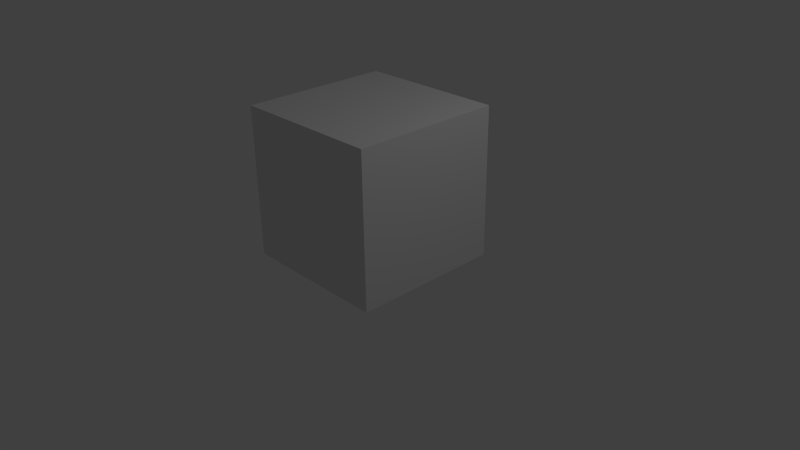 # Source: city_street_garbage-can-3.blend  (saved by Blender 2.66.1; exported with 4.5.12 LTS)
import bpy
from mathutils import Matrix  # noqa: F401  (used for matrix-valued properties, if any)

bpy.ops.wm.read_factory_settings(use_empty=True)
scene = bpy.context.scene
scene.name = 'Scene'

# ---- collections
col_collection_1 = bpy.data.collections.new('Collection 1'); scene.collection.children.link(col_collection_1)

# ---- materials (node trees are filled in below, after node groups)
mat_material = bpy.data.materials.new('Material')
mat_material.alpha_threshold = 0.0
mat_material.use_transparent_shadow = False
mat_material.roughness = 0.5
mat_material.line_color = (0.0, 0.0, 0.0, 1.0)

# ---- material node trees

# ---- world
world_world = bpy.data.worlds.new('World'); scene.world = world_world
world_world.color = (0.05088, 0.05088, 0.05088)
world_world.use_sun_shadow = False
world_world.sun_shadow_jitter_overblur = 0.0
world_world.cycles.sampling_method = 'MANUAL'
world_world.cycles.sample_map_resolution = 256

# ---- cameras
cam_camera = bpy.data.cameras.new('Camera')
cam_camera.clip_end = 100.0
cam_camera.lens = 35.0
cam_camera.sensor_width = 32.0
cam_camera.sensor_height = 18.0
cam_camera.ortho_scale = 7.314
cam_camera.dof.focus_distance = 0.0
cam_camera.dof.aperture_fstop = 128.0

# ---- lights
light_lamp = bpy.data.lights.new('Lamp', 'POINT')
light_lamp.transmission_factor = 0.0
light_lamp.cutoff_distance = 30.0
light_lamp.energy = 100.0
light_lamp.shadow_buffer_clip_start = 1.001
light_lamp.shadow_soft_size = 0.1
light_lamp.shadow_maximum_resolution = 0.006
light_lamp.use_absolute_resolution = True
light_lamp.cycles.use_multiple_importance_sampling = False

# ---- meshes
me_cylinder_001 = bpy.data.meshes.new('Cylinder.001')
me_cylinder_001.from_pydata([(-0.03056, 0.63, -1.005), (-0.03056, 0.9, -0.7353), (0.4149, 0.4455, -1.005), (0.6058, 0.6364, -0.7353), (0.5994, -1.812e-08, -1.005), (0.8694, -2.992e-08, -0.7353), (0.4149, -0.4455, -1.005), (0.6058, -0.6364, -0.7353), (-0.03056, -0.63, -1.005), (-0.03056, -0.9, -0.7353), (-0.476, -0.4455, -1.005), (-0.667, -0.6364, -0.7353), (-0.6606, 1.694e-08, -1.005), (-0.9306, 2.016e-08, -0.7353), (-0.476, 0.4455, -1.005), (-0.667, 0.6364, -0.7353), (-0.03056, 0.9, 0.98), (0.6058, 0.6364, 0.98), (0.8694, -2.992e-08, 0.9565), (0.6058, -0.6364, 0.9565), (-0.03056, -0.9, 0.9565), (-0.667, -0.6364, 0.9565), (-0.9306, 2.016e-08, 0.9565), (-0.667, 0.6364, 0.98), (-0.03056, 0.7192, 0.98), (0.478, 0.5086, 0.98), (0.6887, -2.391e-08, 0.98), (0.478, -0.5086, 0.98), (-0.03056, -0.7192, 0.98), (-0.5391, -0.5086, 0.98), (-0.7498, 1.611e-08, 0.98), (-0.5391, 0.5086, 0.98), (-0.03056, 0.7192, -0.741), (0.478, 0.5086, -0.741), (0.6887, -2.391e-08, -0.741), (0.478, -0.5086, -0.741), (-0.03056, -0.7192, -0.741), (-0.5391, -0.5086, -0.741), (-0.7498, 1.611e-08, -0.741), (-0.5391, 0.5086, -0.741)], [], [(0, 1, 3, 2), (2, 3, 5, 4), (4, 5, 7, 6), (6, 7, 9, 8), (8, 9, 11, 10), (10, 11, 13, 12), (5, 3, 17, 18), (14, 15, 1, 0), (12, 13, 15, 14), (0, 2, 4, 6, 8, 10, 12, 14), (7, 5, 18, 19), (3, 1, 16, 17), (9, 7, 19, 20), (11, 9, 20, 21), (13, 11, 21, 22), (15, 13, 22, 23), (1, 15, 23, 16), (28, 27, 35, 36), (28, 20, 19, 27), (29, 21, 20, 28), (33, 32, 39, 38, 37, 36, 35, 34), (31, 30, 38, 39), (27, 26, 34, 35), (30, 29, 37, 38), (26, 25, 33, 34), (29, 28, 36, 37), (24, 31, 39, 32), (25, 24, 32, 33), (27, 19, 18, 26), (26, 18, 17, 25), (25, 17, 16, 24), (24, 16, 23, 31), (30, 22, 21, 29), (31, 23, 22, 30)])
me_cylinder_001.polygons.foreach_set('use_smooth', [True] * 34)
_uv = me_cylinder_001.uv_layers.new(name='UVMap')
_uv.uv.foreach_set('vector', [0.29, 0.001151, 0.29, 0.07451, 0.1873, 0.07451, 0.1873, 0.001151, 0.1873, 0.001151, 0.1873, 0.07451, 0.07873, 0.07451, 0.07873, 0.001151, 0.924, 0.001151, 0.924, 0.07451, 0.8062, 0.07451, 0.8062, 0.001151, 0.8062, 0.001151, 0.8062, 0.07451, 0.6988, 0.07451, 0.6988, 0.001151, 0.6988, 0.001151, 0.6988, 0.07451, 0.5953, 0.07451, 0.5953, 0.001151, 0.5953, 0.001151, 0.5953, 0.07451, 0.4937, 0.07451, 0.4937, 0.001151, 0.07873, 0.07451, 0.1873, 0.07451, 0.1873, 0.3679, 0.07873, 0.3679, 0.3922, 0.001151, 0.3922, 0.07451, 0.29, 0.07451, 0.29, 0.001151, 0.4937, 0.001151, 0.4937, 0.07451, 0.3922, 0.07451, 0.3922, 0.001151, 0.4201, 0.7604, 0.4806, 0.8209, 0.4806, 0.9064, 0.4201, 0.9669, 0.3346, 0.9669, 0.2741, 0.9064, 0.2741, 0.8209, 0.3346, 0.7604, 0.8062, 0.07451, 0.924, 0.07451, 0.924, 0.3679, 0.8062, 0.3679, 0.1873, 0.07451, 0.29, 0.07451, 0.29, 0.3679, 0.1873, 0.3679, 0.6988, 0.07451, 0.8062, 0.07451, 0.8062, 0.3679, 0.6988, 0.3679, 0.5953, 0.07451, 0.6988, 0.07451, 0.6988, 0.3679, 0.5953, 0.3679, 0.4937, 0.07451, 0.5953, 0.07451, 0.5953, 0.3679, 0.4937, 0.3679, 0.3922, 0.07451, 0.4937, 0.07451, 0.4937, 0.3679, 0.3922, 0.3679, 0.29, 0.07451, 0.3922, 0.07451, 0.3922, 0.3679, 0.29, 0.3679, 0.6988, 0.4, 0.8062, 0.4, 0.8062, 0.7297, 0.6988, 0.7297, 0.6988, 0.4, 0.6988, 0.3679, 0.8062, 0.3679, 0.8062, 0.4, 0.5953, 0.4, 0.5953, 0.3679, 0.6988, 0.3679, 0.6988, 0.4, 0.2048, 0.9962, 0.2738, 0.9271, 0.2738, 0.8295, 0.2048, 0.7604, 0.1071, 0.7604, 0.03809, 0.8295, 0.03809, 0.9271, 0.1071, 0.9962, 0.3922, 0.4, 0.4937, 0.4, 0.4937, 0.7297, 0.3922, 0.7297, 0.8062, 0.4, 0.924, 0.4, 0.924, 0.7297, 0.8062, 0.7297, 0.4937, 0.4, 0.5953, 0.4, 0.5953, 0.7297, 0.4937, 0.7297, 0.07873, 0.4, 0.1873, 0.4, 0.1873, 0.7297, 0.07873, 0.7297, 0.5953, 0.4, 0.6988, 0.4, 0.6988, 0.7297, 0.5953, 0.7297, 0.29, 0.4, 0.3922, 0.4, 0.3922, 0.7297, 0.29, 0.7297, 0.1873, 0.4, 0.29, 0.4, 0.29, 0.7297, 0.1873, 0.7297, 0.8062, 0.4, 0.8062, 0.3679, 0.924, 0.3679, 0.924, 0.4, 0.07873, 0.4, 0.07873, 0.3679, 0.1873, 0.3679, 0.1873, 0.4, 0.1873, 0.4, 0.1873, 0.3679, 0.29, 0.3679, 0.29, 0.4, 0.29, 0.4, 0.29, 0.3679, 0.3922, 0.3679, 0.3922, 0.4, 0.4937, 0.4, 0.4937, 0.3679, 0.5953, 0.3679, 0.5953, 0.4, 0.3922, 0.4, 0.3922, 0.3679, 0.4937, 0.3679, 0.4937, 0.4])
me_cylinder_001.use_remesh_preserve_volume = False
me_cylinder_001.use_remesh_preserve_attributes = False
me_cylinder_001.use_mirror_vertex_groups = False
me_cylinder_001.update()
me_cube = bpy.data.meshes.new('Cube')
me_cube.from_pydata([(1.0, 1.0, -1.0), (1.0, -1.0, -1.0), (-1.0, -1.0, -1.0), (-1.0, 1.0, -1.0), (1.0, 1.0, 1.0), (1.0, -1.0, 1.0), (-1.0, -1.0, 1.0), (-1.0, 1.0, 1.0)], [], [(0, 1, 2, 3), (4, 7, 6, 5), (0, 4, 5, 1), (1, 5, 6, 2), (2, 6, 7, 3), (4, 0, 3, 7)])
me_cube.materials.append(mat_material)
me_cube.use_remesh_preserve_volume = False
me_cube.use_remesh_preserve_attributes = False
me_cube.use_mirror_vertex_groups = False
me_cube.update()

# ---- objects
ob_cylinder = bpy.data.objects.new('Cylinder', me_cylinder_001)
ob_boundbox = bpy.data.objects.new('boundbox', me_cube)
ob_lamp = bpy.data.objects.new('Lamp', light_lamp)
ob_camera = bpy.data.objects.new('Camera', cam_camera)

# ---- transforms, parenting, visibility, modifiers, constraints
ob_cylinder.location = (0.02518, 0.002833, 1.009)
ob_cylinder.lineart.crease_threshold = 0.0
ob_boundbox.location = (-0.004076, -1.38e-07, 1.0)
ob_boundbox.scale = (1.0, 1.0, 1.0)
ob_boundbox.lock_rotations_4d = False
ob_boundbox.empty_display_type = 'ARROWS'
ob_boundbox.display_type = 'WIRE'
ob_boundbox.lineart.crease_threshold = 0.0
ob_lamp.location = (4.076, 1.005, 5.904)
ob_lamp.rotation_euler = (0.6503, 0.05522, 1.866)
ob_lamp.lock_rotations_4d = False
ob_lamp.empty_display_type = 'ARROWS'
ob_lamp.color = (0.0, 0.0, 0.0, 0.0)
ob_lamp.lineart.crease_threshold = 0.0
ob_camera.location = (7.481, -6.508, 5.344)
ob_camera.rotation_euler = (1.109, 0.01082, 0.8149)
ob_camera.lock_rotations_4d = False
ob_camera.empty_display_type = 'ARROWS'
ob_camera.color = (0.0, 0.0, 0.0, 0.0)
ob_camera.display_type = 'WIRE'
ob_camera.lineart.crease_threshold = 0.0

# ---- collection membership
col_collection_1.objects.link(ob_cylinder)
col_collection_1.objects.link(ob_boundbox)
col_collection_1.objects.link(ob_lamp)
col_collection_1.objects.link(ob_camera)

# ---- scene / render settings (as saved in the file)
scene.camera = ob_camera
scene.frame_start = 1; scene.frame_end = 250; scene.frame_set(1)
scene.render.engine = 'BLENDER_EEVEE_NEXT'
scene.render.image_settings.color_mode = 'RGB'
scene.render.image_settings.compression = 90
scene.render.resolution_percentage = 50
scene.render.dither_intensity = 0.0
scene.render.bake_margin = 2
scene.cycles.use_denoising = False
scene.cycles.samples = 10
scene.cycles.sampling_pattern = 'TABULATED_SOBOL'
scene.cycles.light_sampling_threshold = 0.0
scene.cycles.use_adaptive_sampling = False
scene.cycles.use_light_tree = False
scene.cycles.blur_glossy = 0.0
scene.cycles.volume_bounces = 1
scene.cycles.pixel_filter_type = 'GAUSSIAN'
scene.cycles.sample_clamp_indirect = 0.0
scene.view_settings.view_transform = 'Standard'
bpy.context.view_layer.update()
